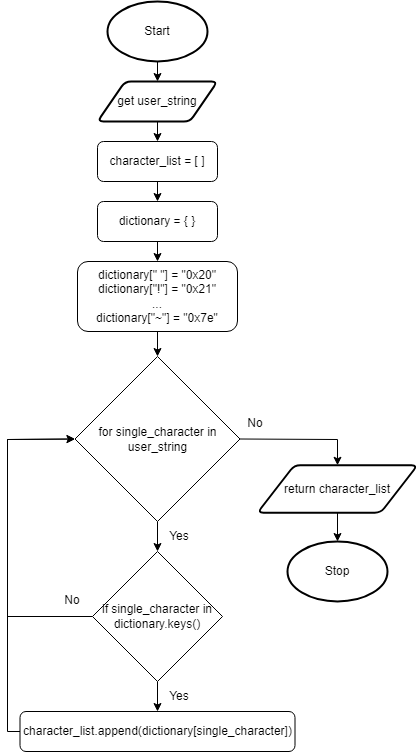

The diagram above was exported from draw.io. Its source (the exported page's mxGraphModel, read from the mxfile embedded in the PNG):
<mxGraphModel dx="1202" dy="790" grid="1" gridSize="10" guides="1" tooltips="1" connect="1" arrows="1" fold="1" page="1" pageScale="1" pageWidth="827" pageHeight="1169" math="0" shadow="0">
  <root>
    <mxCell id="0" />
    <mxCell id="1" parent="0" />
    <mxCell id="37" style="edgeStyle=none;html=1;exitX=0.5;exitY=1;exitDx=0;exitDy=0;exitPerimeter=0;entryX=0.5;entryY=0;entryDx=0;entryDy=0;" edge="1" parent="1" source="2" target="3">
      <mxGeometry relative="1" as="geometry" />
    </mxCell>
    <mxCell id="2" value="Start" style="strokeWidth=2;html=1;shape=mxgraph.flowchart.start_1;whiteSpace=wrap;" parent="1" vertex="1">
      <mxGeometry x="120" y="10" width="100" height="60" as="geometry" />
    </mxCell>
    <mxCell id="41" style="edgeStyle=none;rounded=0;html=1;exitX=0.5;exitY=1;exitDx=0;exitDy=0;entryX=0.5;entryY=0;entryDx=0;entryDy=0;" edge="1" parent="1" source="3" target="34">
      <mxGeometry relative="1" as="geometry" />
    </mxCell>
    <mxCell id="3" value="get user_string" style="shape=parallelogram;html=1;strokeWidth=2;perimeter=parallelogramPerimeter;whiteSpace=wrap;rounded=1;arcSize=12;size=0.23;" parent="1" vertex="1">
      <mxGeometry x="110" y="90" width="120" height="40" as="geometry" />
    </mxCell>
    <mxCell id="11" value="Stop" style="strokeWidth=2;html=1;shape=mxgraph.flowchart.start_1;whiteSpace=wrap;" parent="1" vertex="1">
      <mxGeometry x="300" y="550" width="100" height="60" as="geometry" />
    </mxCell>
    <mxCell id="16" value="Yes" style="text;html=1;strokeColor=none;fillColor=none;align=center;verticalAlign=middle;whiteSpace=wrap;rounded=0;" parent="1" vertex="1">
      <mxGeometry x="177" y="690" width="30" height="30" as="geometry" />
    </mxCell>
    <mxCell id="17" value="No" style="text;html=1;strokeColor=none;fillColor=none;align=center;verticalAlign=middle;whiteSpace=wrap;rounded=0;" parent="1" vertex="1">
      <mxGeometry x="70" y="594" width="30" height="30" as="geometry" />
    </mxCell>
    <mxCell id="20" style="edgeStyle=none;html=1;exitX=0.5;exitY=1;exitDx=0;exitDy=0;entryX=0.5;entryY=0;entryDx=0;entryDy=0;" parent="1" source="18" target="19" edge="1">
      <mxGeometry relative="1" as="geometry" />
    </mxCell>
    <mxCell id="18" value="dictionary[&quot; &quot;] = &quot;0x20&quot;&lt;br&gt;dictionary[&quot;!&quot;] = &quot;0x21&quot;&lt;br&gt;...&lt;br&gt;dictionary[&quot;~&quot;] = &quot;0x7e&quot;" style="rounded=1;whiteSpace=wrap;html=1;" parent="1" vertex="1">
      <mxGeometry x="90" y="270" width="160" height="70" as="geometry" />
    </mxCell>
    <mxCell id="22" style="edgeStyle=none;html=1;exitX=0.5;exitY=1;exitDx=0;exitDy=0;entryX=0.5;entryY=0;entryDx=0;entryDy=0;" parent="1" source="19" target="21" edge="1">
      <mxGeometry relative="1" as="geometry" />
    </mxCell>
    <mxCell id="30" style="edgeStyle=none;rounded=0;html=1;exitX=1;exitY=0.5;exitDx=0;exitDy=0;entryX=0.5;entryY=0;entryDx=0;entryDy=0;" parent="1" source="19" edge="1" target="32">
      <mxGeometry relative="1" as="geometry">
        <mxPoint x="390" y="448" as="targetPoint" />
        <Array as="points">
          <mxPoint x="350" y="448" />
        </Array>
      </mxGeometry>
    </mxCell>
    <mxCell id="19" value="for single_character in user_string" style="rhombus;whiteSpace=wrap;html=1;" parent="1" vertex="1">
      <mxGeometry x="87.5" y="365" width="165" height="165" as="geometry" />
    </mxCell>
    <mxCell id="25" style="edgeStyle=none;html=1;exitX=0.5;exitY=1;exitDx=0;exitDy=0;entryX=0.5;entryY=0;entryDx=0;entryDy=0;" parent="1" source="21" target="24" edge="1">
      <mxGeometry relative="1" as="geometry" />
    </mxCell>
    <mxCell id="29" style="edgeStyle=none;rounded=0;html=1;exitX=0;exitY=0.5;exitDx=0;exitDy=0;entryX=0;entryY=0.5;entryDx=0;entryDy=0;" parent="1" source="21" target="19" edge="1">
      <mxGeometry relative="1" as="geometry">
        <Array as="points">
          <mxPoint x="20" y="625" />
          <mxPoint x="20" y="448" />
        </Array>
      </mxGeometry>
    </mxCell>
    <mxCell id="21" value="if single_character in dictionary.keys()" style="rhombus;whiteSpace=wrap;html=1;" parent="1" vertex="1">
      <mxGeometry x="105" y="560" width="130" height="130" as="geometry" />
    </mxCell>
    <mxCell id="40" style="edgeStyle=none;html=1;exitX=0;exitY=0.5;exitDx=0;exitDy=0;entryX=0;entryY=0.5;entryDx=0;entryDy=0;rounded=0;" edge="1" parent="1" source="24" target="19">
      <mxGeometry relative="1" as="geometry">
        <Array as="points">
          <mxPoint x="20" y="740" />
          <mxPoint x="20" y="448" />
        </Array>
      </mxGeometry>
    </mxCell>
    <mxCell id="24" value="character_list.append(dictionary[single_character])" style="rounded=1;whiteSpace=wrap;html=1;" parent="1" vertex="1">
      <mxGeometry x="32.5" y="720" width="275" height="40" as="geometry" />
    </mxCell>
    <mxCell id="27" value="Yes" style="text;html=1;strokeColor=none;fillColor=none;align=center;verticalAlign=middle;whiteSpace=wrap;rounded=0;" parent="1" vertex="1">
      <mxGeometry x="177" y="530" width="30" height="30" as="geometry" />
    </mxCell>
    <mxCell id="31" value="No" style="text;html=1;strokeColor=none;fillColor=none;align=center;verticalAlign=middle;whiteSpace=wrap;rounded=0;" parent="1" vertex="1">
      <mxGeometry x="252.5" y="417" width="30" height="30" as="geometry" />
    </mxCell>
    <mxCell id="33" style="edgeStyle=none;html=1;exitX=0.5;exitY=1;exitDx=0;exitDy=0;entryX=0.5;entryY=0;entryDx=0;entryDy=0;entryPerimeter=0;" edge="1" parent="1" source="32" target="11">
      <mxGeometry relative="1" as="geometry" />
    </mxCell>
    <mxCell id="32" value="return character_list" style="shape=parallelogram;html=1;strokeWidth=2;perimeter=parallelogramPerimeter;whiteSpace=wrap;rounded=1;arcSize=12;size=0.23;" vertex="1" parent="1">
      <mxGeometry x="270" y="473.75" width="160" height="47.5" as="geometry" />
    </mxCell>
    <mxCell id="43" style="edgeStyle=none;rounded=0;html=1;exitX=0.5;exitY=1;exitDx=0;exitDy=0;entryX=0.5;entryY=0;entryDx=0;entryDy=0;" edge="1" parent="1" source="34" target="42">
      <mxGeometry relative="1" as="geometry" />
    </mxCell>
    <mxCell id="34" value="character_list = [ ]" style="rounded=1;whiteSpace=wrap;html=1;" vertex="1" parent="1">
      <mxGeometry x="110" y="150" width="120" height="40" as="geometry" />
    </mxCell>
    <mxCell id="44" style="edgeStyle=none;rounded=0;html=1;exitX=0.5;exitY=1;exitDx=0;exitDy=0;entryX=0.5;entryY=0;entryDx=0;entryDy=0;" edge="1" parent="1" source="42" target="18">
      <mxGeometry relative="1" as="geometry" />
    </mxCell>
    <mxCell id="42" value="dictionary = { }" style="rounded=1;whiteSpace=wrap;html=1;" vertex="1" parent="1">
      <mxGeometry x="110" y="210" width="120" height="40" as="geometry" />
    </mxCell>
  </root>
</mxGraphModel>